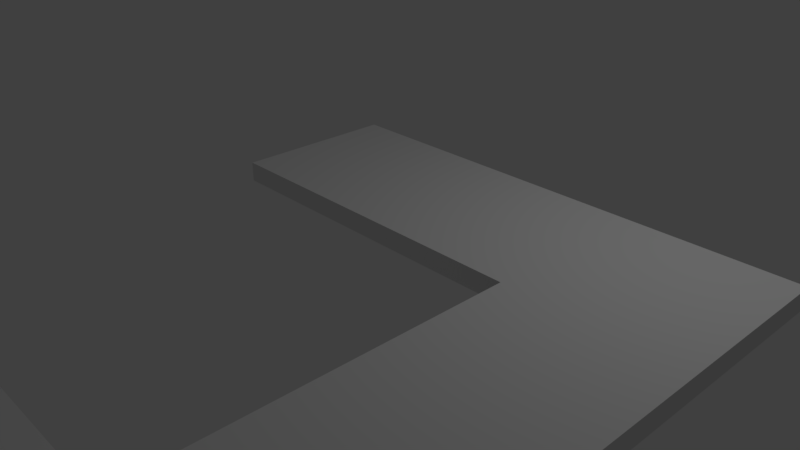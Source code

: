 # Source: Level_3_7.blend  (saved by Blender 2.79.0; exported with 4.5.12 LTS)
import bpy
from mathutils import Matrix  # noqa: F401  (used for matrix-valued properties, if any)

bpy.ops.wm.read_factory_settings(use_empty=True)
scene = bpy.context.scene
scene.name = 'Scene'

# ---- collections
col_collection_1 = bpy.data.collections.new('Collection 1'); scene.collection.children.link(col_collection_1)

# ---- materials (node trees are filled in below, after node groups)
mat_material = bpy.data.materials.new('Material')
mat_material.alpha_threshold = 0.0
mat_material.use_transparent_shadow = False
mat_material.roughness = 0.5
mat_material.line_color = (0.0, 0.0, 0.0, 1.0)

# ---- material node trees

# ---- world
world_world = bpy.data.worlds.new('World'); scene.world = world_world
world_world.color = (0.05088, 0.05088, 0.05088)
world_world.use_sun_shadow = False
world_world.sun_shadow_jitter_overblur = 0.0
world_world.cycles.sampling_method = 'MANUAL'

# ---- cameras
cam_camera = bpy.data.cameras.new('Camera')
cam_camera.clip_end = 100.0
cam_camera.lens = 35.0
cam_camera.sensor_width = 32.0
cam_camera.sensor_height = 18.0
cam_camera.ortho_scale = 7.314
cam_camera.dof.focus_distance = 0.0
cam_camera.dof.aperture_fstop = 128.0

# ---- lights
light_lamp = bpy.data.lights.new('Lamp', 'POINT')
light_lamp.transmission_factor = 0.0
light_lamp.cutoff_distance = 30.0
light_lamp.energy = 100.0
light_lamp.shadow_buffer_clip_start = 1.001
light_lamp.shadow_soft_size = 0.1
light_lamp.shadow_maximum_resolution = 0.006
light_lamp.use_absolute_resolution = True

# ---- meshes
me_cube = bpy.data.meshes.new('Cube')
me_cube.from_pydata([(1.0, 1.0, -1.0), (1.0, -1.0, -1.0), (-1.0, -1.0, -1.0), (-1.0, 1.0, -1.0), (1.0, 1.0, -0.7648), (1.0, -1.0, -0.7648), (-1.0, -1.0, -0.7648), (-1.0, 1.0, -0.7648), (3.0, 1.0, -1.0), (3.0, -1.0, -1.0), (3.0, 1.0, -0.7648), (3.0, -1.0, -0.7648), (5.0, 1.0, -1.0), (5.0, -1.0, -1.0), (5.0, 1.0, -0.7648), (5.0, -1.0, -0.7648), (3.0, -3.0, -1.0), (3.0, -3.0, -0.7648), (5.0, -3.0, -1.0), (5.0, -3.0, -0.7648), (3.0, -5.0, -1.0), (3.0, -5.0, -0.7648), (5.0, -5.0, -1.0), (5.0, -5.0, -0.7648), (3.0, -7.0, -1.0), (3.0, -7.0, -0.7648), (5.0, -7.0, -1.0), (5.0, -7.0, -0.7648), (3.0, -9.0, -1.0), (3.0, -9.0, -0.7648), (5.0, -9.0, -1.0), (5.0, -9.0, -0.7648), (3.0, -11.0, -1.0), (3.0, -11.0, -0.7648), (5.0, -11.0, -1.0), (5.0, -11.0, -0.7648), (1.0, -5.0, -1.0), (1.0, -5.0, -0.7648), (1.0, -7.0, -1.0), (1.0, -7.0, -0.7648), (1.0, -9.0, -1.0), (1.0, -9.0, -0.7648), (1.0, -11.0, -1.0), (1.0, -11.0, -0.7648), (7.0, -5.0, -1.0), (7.0, -5.0, -0.7648), (7.0, -7.0, -1.0), (7.0, -7.0, -0.7648), (7.0, -9.0, -1.0), (7.0, -9.0, -0.7648), (7.0, -11.0, -1.0), (7.0, -11.0, -0.7648)], [], [(0, 1, 2, 3), (4, 7, 6, 5), (4, 5, 11, 10), (1, 5, 6, 2), (2, 6, 7, 3), (4, 0, 3, 7), (11, 9, 16, 17), (5, 1, 9, 11), (0, 4, 10, 8), (1, 0, 8, 9), (12, 14, 15, 13), (9, 8, 12, 13), (10, 11, 15, 14), (8, 10, 14, 12), (16, 18, 22, 20), (15, 11, 17, 19), (9, 13, 18, 16), (13, 15, 19, 18), (28, 32, 42, 40), (17, 16, 20, 21), (19, 17, 21, 23), (18, 19, 23, 22), (27, 25, 29, 31), (23, 21, 25, 27), (35, 34, 50, 51), (20, 22, 26, 24), (28, 30, 34, 32), (31, 35, 51, 49), (24, 26, 30, 28), (29, 25, 39, 41), (33, 32, 34, 35), (21, 20, 36, 37), (31, 29, 33, 35), (30, 26, 46, 48), (37, 36, 38, 39), (39, 38, 40, 41), (41, 40, 42, 43), (24, 28, 40, 38), (20, 24, 38, 36), (33, 29, 41, 43), (32, 33, 43, 42), (25, 21, 37, 39), (44, 45, 47, 46), (46, 47, 49, 48), (48, 49, 51, 50), (23, 27, 47, 45), (22, 23, 45, 44), (27, 31, 49, 47), (34, 30, 48, 50), (26, 22, 44, 46)])
me_cube.materials.append(mat_material)
me_cube.use_remesh_preserve_volume = False
me_cube.use_remesh_preserve_attributes = False
me_cube.use_mirror_vertex_groups = False
me_cube.update()

# ---- objects
ob_cube = bpy.data.objects.new('Cube', me_cube)
ob_lamp = bpy.data.objects.new('Lamp', light_lamp)
ob_camera = bpy.data.objects.new('Camera', cam_camera)

# ---- transforms, parenting, visibility, modifiers, constraints
ob_cube.location = (0.0, 0.0, 2.01)
ob_cube.rotation_euler = (-0.001745, 0.0, 0.0)
ob_cube.lock_rotations_4d = False
ob_cube.empty_display_type = 'ARROWS'
ob_cube.lineart.crease_threshold = 0.0
ob_lamp.location = (4.076, 1.005, 5.904)
ob_lamp.rotation_euler = (0.6503, 0.05522, 1.866)
ob_lamp.lock_rotations_4d = False
ob_lamp.empty_display_type = 'ARROWS'
ob_lamp.color = (0.0, 0.0, 0.0, 0.0)
ob_lamp.lineart.crease_threshold = 0.0
ob_camera.location = (7.481, -6.508, 5.344)
ob_camera.rotation_euler = (1.109, 0.0, 0.8149)
ob_camera.lock_rotations_4d = False
ob_camera.empty_display_type = 'ARROWS'
ob_camera.color = (0.0, 0.0, 0.0, 0.0)
ob_camera.display_type = 'WIRE'
ob_camera.lineart.crease_threshold = 0.0

# ---- collection membership
col_collection_1.objects.link(ob_cube)
col_collection_1.objects.link(ob_lamp)
col_collection_1.objects.link(ob_camera)

# ---- scene / render settings (as saved in the file)
scene.camera = ob_camera
scene.frame_start = 1; scene.frame_end = 250; scene.frame_set(1)
scene.render.engine = 'BLENDER_EEVEE_NEXT'
scene.render.resolution_percentage = 50
scene.render.dither_intensity = 0.0
scene.cycles.use_denoising = False
scene.cycles.samples = 128
scene.cycles.sampling_pattern = 'TABULATED_SOBOL'
scene.cycles.use_adaptive_sampling = False
scene.cycles.use_light_tree = False
scene.cycles.blur_glossy = 0.0
scene.cycles.sample_clamp_indirect = 0.0
scene.view_settings.view_transform = 'Standard'
bpy.context.view_layer.update()
